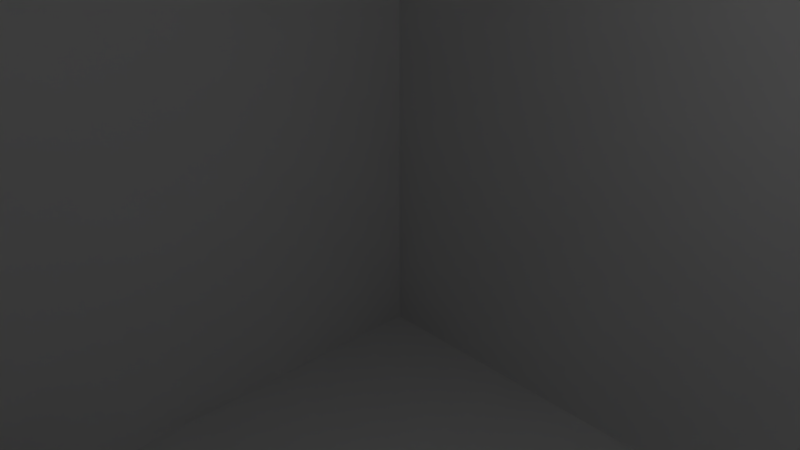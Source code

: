 # Source: Building3.blend  (saved by Blender 2.78.0; exported with 4.5.12 LTS)
import bpy
from mathutils import Matrix  # noqa: F401  (used for matrix-valued properties, if any)

bpy.ops.wm.read_factory_settings(use_empty=True)
scene = bpy.context.scene
scene.name = 'Scene'

# ---- collections
col_collection_1 = bpy.data.collections.new('Collection 1'); scene.collection.children.link(col_collection_1)

# ---- materials (node trees are filled in below, after node groups)
mat_right = bpy.data.materials.new('Right')
mat_right.alpha_threshold = 0.0
mat_right.use_transparent_shadow = False
mat_right.roughness = 0.5
mat_left = bpy.data.materials.new('Left')
mat_left.alpha_threshold = 0.0
mat_left.use_transparent_shadow = False
mat_left.roughness = 0.5
mat_back = bpy.data.materials.new('Back')
mat_back.alpha_threshold = 0.0
mat_back.use_transparent_shadow = False
mat_back.roughness = 0.5
mat_front = bpy.data.materials.new('Front')
mat_front.alpha_threshold = 0.0
mat_front.use_transparent_shadow = False
mat_front.roughness = 0.5
mat_top = bpy.data.materials.new('Top')
mat_top.alpha_threshold = 0.0
mat_top.use_transparent_shadow = False
mat_top.roughness = 0.5
mat_bottom = bpy.data.materials.new('Bottom')
mat_bottom.alpha_threshold = 0.0
mat_bottom.use_transparent_shadow = False
mat_bottom.roughness = 0.5
mat_hole = bpy.data.materials.new('Hole')
mat_hole.alpha_threshold = 0.0
mat_hole.use_transparent_shadow = False
mat_hole.roughness = 0.5

# ---- material node trees

# ---- world
world_world = bpy.data.worlds.new('World'); scene.world = world_world
world_world.color = (0.05088, 0.05088, 0.05088)
world_world.use_sun_shadow = False
world_world.sun_shadow_jitter_overblur = 0.0
world_world.cycles.sampling_method = 'MANUAL'

# ---- cameras
cam_camera = bpy.data.cameras.new('Camera')
cam_camera.clip_end = 100.0
cam_camera.lens = 35.0
cam_camera.sensor_width = 32.0
cam_camera.sensor_height = 18.0
cam_camera.ortho_scale = 7.314
cam_camera.dof.focus_distance = 0.0
cam_camera.dof.aperture_fstop = 128.0

# ---- lights
light_lamp = bpy.data.lights.new('Lamp', 'POINT')
light_lamp.transmission_factor = 0.0
light_lamp.cutoff_distance = 30.0
light_lamp.energy = 100.0
light_lamp.shadow_buffer_clip_start = 1.001
light_lamp.shadow_soft_size = 0.1
light_lamp.shadow_maximum_resolution = 0.006
light_lamp.use_absolute_resolution = True

# ---- meshes
me_cube = bpy.data.meshes.new('Cube')
me_cube.from_pydata([(9.082, 9.082, -9.082), (9.082, -9.082, -9.082), (-9.082, -9.082, -9.082), (-9.082, 9.082, -9.082), (9.082, 9.082, 6.713), (9.082, -9.082, 6.713), (-5.466, -5.602, 3.888), (-9.082, 9.082, 6.713), (9.082, -4.407, -9.082), (-9.082, -4.407, -9.082), (9.082, -4.407, 6.713), (-8.245, -3.482, 5.521), (-5.062, 9.082, -9.082), (-5.062, -9.082, -9.082), (-5.062, 9.082, 6.713), (-4.487, -9.341, 5.911), (-5.062, -4.407, 6.713), (-5.062, -4.407, -9.082), (9.082, 9.082, 2.865), (9.082, -9.082, 2.865), (-8.005, -6.782, -0.2159), (-9.082, 9.082, 2.865), (-9.082, -4.407, 2.865), (9.082, -4.407, 2.865), (-5.062, 9.082, 2.865), (-5.062, -9.082, 2.865)], [], [(17, 13, 2, 9), (16, 11, 6, 15), (23, 10, 5, 19), (25, 15, 6, 20), (22, 11, 7, 21), (24, 12, 3, 21), (20, 6, 11, 22), (18, 4, 10, 23), (14, 7, 11, 16), (12, 17, 9, 3), (0, 8, 17, 12), (4, 14, 16, 10), (18, 0, 12, 24), (19, 5, 15, 25), (10, 16, 15, 5), (8, 1, 13, 17), (1, 19, 25, 13), (4, 18, 24, 14), (0, 18, 23, 8), (2, 20, 22, 9), (14, 24, 21, 7), (9, 22, 21, 3), (13, 25, 20, 2), (8, 23, 19, 1)])
me_cube.polygons.foreach_set('material_index', [6, 7, 1, 7, 2, 3, 7, 1, 5, 6, 6, 5, 3, 4, 5, 6, 4, 3, 1, 2, 3, 2, 4, 1])
_uv = me_cube.uv_layers.new(name='UVMap')
_uv.uv.foreach_set('vector', [0.5, 0.5, 0.0001, 0.5, 9.998e-05, 9.998e-05, 0.5, 0.0001001, 0.6142, 0.8288, 0.1712, 0.8288, 0.4828, 0.4728, 0.9999, 0.3344, 0.2446, 0.5, 0.2446, 0.9999, 6.993e-05, 0.9999, 7.007e-05, 0.5, 0.6993, 0.08158, 0.9999, 0.3344, 0.4828, 0.4728, 0.09741, 9.102e-05, 0.2446, 0.5, 0.2446, 0.9999, 6.998e-05, 0.9999, 6.996e-05, 0.5, 0.2446, 0.5, 0.2446, 6.996e-05, 0.4892, 6.998e-05, 0.4892, 0.5, 0.09741, 9.102e-05, 0.4828, 0.4728, 0.1712, 0.8288, 9.102e-05, 0.4996, 0.4892, 0.5, 0.4892, 0.9999, 0.2446, 0.9999, 0.2446, 0.5, 0.5, 0.9999, 0.0001004, 0.9999, 0.0001002, 0.5, 0.5, 0.5, 0.9999, 0.5, 0.5, 0.5, 0.5, 0.0001001, 0.9999, 0.0001003, 0.9999, 0.9999, 0.5, 0.9999, 0.5, 0.5, 0.9999, 0.5, 0.9999, 0.9999, 0.5, 0.9999, 0.5, 0.5, 0.9999, 0.5, 7.008e-05, 0.5, 7.024e-05, 6.993e-05, 0.2446, 6.996e-05, 0.2446, 0.5, 0.4892, 0.5, 0.4892, 0.9999, 0.2446, 0.9999, 0.2446, 0.5, 0.9999, 0.5, 0.5, 0.5, 0.5, 0.0001002, 0.9999, 9.998e-05, 0.5, 0.9999, 0.0001, 0.9999, 0.0001, 0.5, 0.5, 0.5, 0.4892, 6.993e-05, 0.4892, 0.5, 0.2446, 0.5, 0.2446, 7.003e-05, 6.993e-05, 0.9999, 7.008e-05, 0.5, 0.2446, 0.5, 0.2446, 0.9999, 0.4892, 6.993e-05, 0.4892, 0.5, 0.2446, 0.5, 0.2446, 6.993e-05, 0.4892, 6.993e-05, 0.4892, 0.5, 0.2446, 0.5, 0.2446, 6.996e-05, 0.2446, 0.9999, 0.2446, 0.5, 0.4892, 0.5, 0.4892, 0.9999, 0.2446, 6.996e-05, 0.2446, 0.5, 6.996e-05, 0.5, 6.993e-05, 6.998e-05, 0.2446, 7.003e-05, 0.2446, 0.5, 7.002e-05, 0.5, 6.993e-05, 7.014e-05, 0.2446, 6.993e-05, 0.2446, 0.5, 7.007e-05, 0.5, 7.021e-05, 6.993e-05])
me_cube.materials.append(None)
me_cube.materials.append(mat_right)
me_cube.materials.append(mat_left)
me_cube.materials.append(mat_back)
me_cube.materials.append(mat_front)
me_cube.materials.append(mat_top)
me_cube.materials.append(mat_bottom)
me_cube.materials.append(mat_hole)
me_cube.use_remesh_preserve_volume = False
me_cube.use_remesh_preserve_attributes = False
me_cube.use_mirror_vertex_groups = False
me_cube.update()

# ---- objects
ob_cube = bpy.data.objects.new('Cube', me_cube)
ob_lamp = bpy.data.objects.new('Lamp', light_lamp)
ob_camera = bpy.data.objects.new('Camera', cam_camera)

# ---- transforms, parenting, visibility, modifiers, constraints
ob_cube.location = (0.0, 0.0, 0.0)
ob_cube.lock_rotations_4d = False
ob_cube.empty_display_type = 'ARROWS'
ob_cube.lineart.crease_threshold = 0.0
ob_lamp.location = (4.076, 1.005, 5.904)
ob_lamp.rotation_euler = (0.6503, 0.05522, 1.866)
ob_lamp.lock_rotations_4d = False
ob_lamp.empty_display_type = 'ARROWS'
ob_lamp.color = (0.0, 0.0, 0.0, 0.0)
ob_lamp.lineart.crease_threshold = 0.0
ob_camera.location = (7.481, -6.508, 5.344)
ob_camera.rotation_euler = (1.109, 0.0, 0.8149)
ob_camera.lock_rotations_4d = False
ob_camera.empty_display_type = 'ARROWS'
ob_camera.color = (0.0, 0.0, 0.0, 0.0)
ob_camera.display_type = 'WIRE'
ob_camera.lineart.crease_threshold = 0.0

# ---- collection membership
col_collection_1.objects.link(ob_cube)
col_collection_1.objects.link(ob_lamp)
col_collection_1.objects.link(ob_camera)

# ---- scene / render settings (as saved in the file)
scene.camera = ob_camera
scene.frame_start = 1; scene.frame_end = 250; scene.frame_set(1)
scene.render.engine = 'BLENDER_EEVEE_NEXT'
scene.render.resolution_percentage = 50
scene.render.dither_intensity = 0.0
scene.cycles.use_denoising = False
scene.cycles.samples = 128
scene.cycles.sampling_pattern = 'TABULATED_SOBOL'
scene.cycles.light_sampling_threshold = 0.0
scene.cycles.use_adaptive_sampling = False
scene.cycles.use_light_tree = False
scene.cycles.blur_glossy = 0.0
scene.cycles.sample_clamp_indirect = 0.0
scene.view_settings.view_transform = 'Standard'
bpy.context.view_layer.update()
